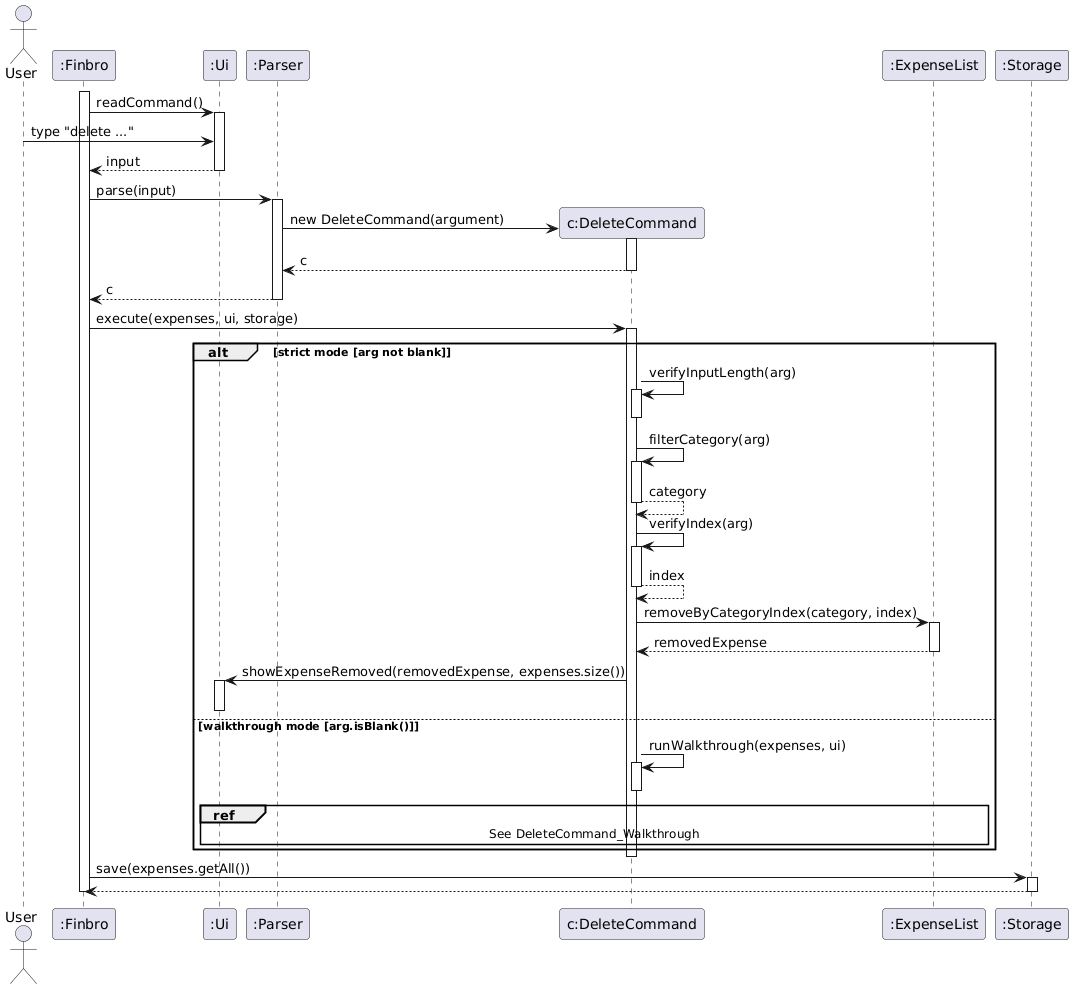

The diagram above was rendered by PlantUML. Its source (embedded in the PNG):
@startuml
'https://plantuml.com/sequence-diagram
actor User


participant ":Finbro"
participant ":Ui"
participant ":Parser"
participant "c:DeleteCommand"
participant ":ExpenseList"
participant ":Storage"


activate ":Finbro"
":Finbro" -> ":Ui" : readCommand()
activate ":Ui"
User -> ":Ui" : type "delete ..."
":Ui" --> ":Finbro" : input
deactivate ":Ui"


":Finbro" -> ":Parser" : parse(input)
activate ":Parser"

create "c:DeleteCommand"
":Parser" -> "c:DeleteCommand" : new DeleteCommand(argument)
activate "c:DeleteCommand"
"c:DeleteCommand" --> ":Parser" : c
deactivate "c:DeleteCommand"

":Parser" --> ":Finbro" : c
deactivate ":Parser"

":Finbro" -> "c:DeleteCommand" : execute(expenses, ui, storage)
activate "c:DeleteCommand"

alt strict mode [arg not blank]

    "c:DeleteCommand" -> "c:DeleteCommand" : verifyInputLength(arg)
    activate "c:DeleteCommand"
    deactivate "c:DeleteCommand"

    "c:DeleteCommand" -> "c:DeleteCommand" : filterCategory(arg)
    activate "c:DeleteCommand"
    "c:DeleteCommand" --> "c:DeleteCommand" : category
    deactivate "c:DeleteCommand"

    "c:DeleteCommand" -> "c:DeleteCommand" : verifyIndex(arg)
    activate "c:DeleteCommand"
    "c:DeleteCommand" --> "c:DeleteCommand" : index
    deactivate "c:DeleteCommand"

    "c:DeleteCommand" -> ":ExpenseList" : removeByCategoryIndex(category, index)
    activate ":ExpenseList"
    ":ExpenseList" --> "c:DeleteCommand" : removedExpense
    deactivate ":ExpenseList"

    "c:DeleteCommand" -> ":Ui" : showExpenseRemoved(removedExpense, expenses.size())
    activate ":Ui"
    deactivate ":Ui"

else walkthrough mode [arg.isBlank()]

    "c:DeleteCommand" -> "c:DeleteCommand" : runWalkthrough(expenses, ui)
    activate "c:DeleteCommand"
    ref over "c:DeleteCommand", ":Ui", ":ExpenseList" : See DeleteCommand_Walkthrough
    deactivate "c:DeleteCommand"
end

deactivate "c:DeleteCommand"

":Finbro" -> ":Storage" : save(expenses.getAll())
activate ":Storage"
":Storage" --> ":Finbro"
deactivate ":Storage"
deactivate ":Finbro"
@enduml